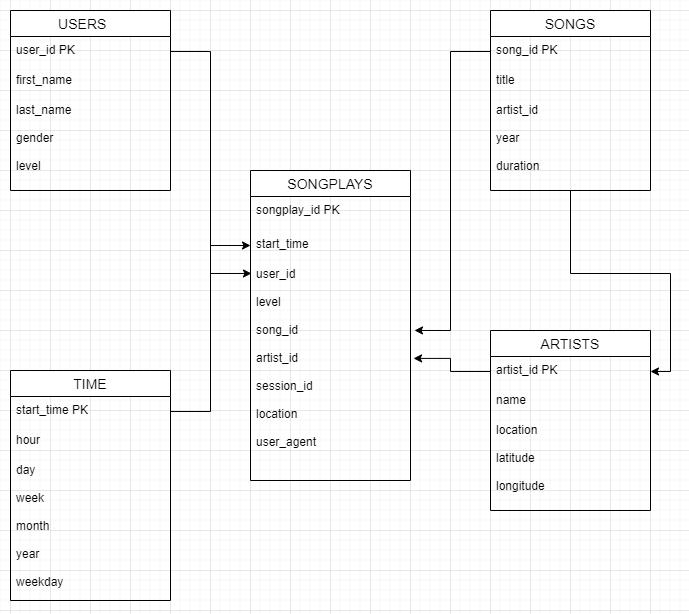

The diagram above was exported from draw.io. Its source (the exported page's mxGraphModel, read from the mxfile embedded in the PNG):
<mxGraphModel dx="1434" dy="756" grid="1" gridSize="10" guides="1" tooltips="1" connect="1" arrows="1" fold="1" page="1" pageScale="1" pageWidth="850" pageHeight="1100" math="0" shadow="0">
  <root>
    <mxCell id="0" />
    <mxCell id="1" parent="0" />
    <mxCell id="rEDVlFnF9Y94R9kJVWDN-1" value="SONGPLAYS" style="swimlane;fontStyle=0;childLayout=stackLayout;horizontal=1;startSize=26;horizontalStack=0;resizeParent=1;resizeParentMax=0;resizeLast=0;collapsible=1;marginBottom=0;align=center;fontSize=14;" vertex="1" parent="1">
      <mxGeometry x="320" y="320" width="160" height="310" as="geometry" />
    </mxCell>
    <mxCell id="rEDVlFnF9Y94R9kJVWDN-2" value="songplay_id PK" style="text;strokeColor=none;fillColor=none;spacingLeft=4;spacingRight=4;overflow=hidden;rotatable=0;points=[[0,0.5],[1,0.5]];portConstraint=eastwest;fontSize=12;" vertex="1" parent="rEDVlFnF9Y94R9kJVWDN-1">
      <mxGeometry y="26" width="160" height="34" as="geometry" />
    </mxCell>
    <mxCell id="rEDVlFnF9Y94R9kJVWDN-3" value="start_time" style="text;strokeColor=none;fillColor=none;spacingLeft=4;spacingRight=4;overflow=hidden;rotatable=0;points=[[0,0.5],[1,0.5]];portConstraint=eastwest;fontSize=12;" vertex="1" parent="rEDVlFnF9Y94R9kJVWDN-1">
      <mxGeometry y="60" width="160" height="30" as="geometry" />
    </mxCell>
    <mxCell id="rEDVlFnF9Y94R9kJVWDN-4" value="user_id&#10;&#10;level&#10;&#10;song_id&#10;&#10;artist_id&#10;&#10;session_id&#10;&#10;location&#10;&#10;user_agent&#10;&#10;&#10;" style="text;strokeColor=none;fillColor=none;spacingLeft=4;spacingRight=4;overflow=hidden;rotatable=0;points=[[0,0.5],[1,0.5]];portConstraint=eastwest;fontSize=12;" vertex="1" parent="rEDVlFnF9Y94R9kJVWDN-1">
      <mxGeometry y="90" width="160" height="220" as="geometry" />
    </mxCell>
    <mxCell id="rEDVlFnF9Y94R9kJVWDN-5" value="USERS    " style="swimlane;fontStyle=0;childLayout=stackLayout;horizontal=1;startSize=26;horizontalStack=0;resizeParent=1;resizeParentMax=0;resizeLast=0;collapsible=1;marginBottom=0;align=center;fontSize=14;" vertex="1" parent="1">
      <mxGeometry x="80" y="160" width="160" height="180" as="geometry" />
    </mxCell>
    <mxCell id="rEDVlFnF9Y94R9kJVWDN-6" value="user_id PK" style="text;strokeColor=none;fillColor=none;spacingLeft=4;spacingRight=4;overflow=hidden;rotatable=0;points=[[0,0.5],[1,0.5]];portConstraint=eastwest;fontSize=12;" vertex="1" parent="rEDVlFnF9Y94R9kJVWDN-5">
      <mxGeometry y="26" width="160" height="30" as="geometry" />
    </mxCell>
    <mxCell id="rEDVlFnF9Y94R9kJVWDN-7" value="first_name" style="text;strokeColor=none;fillColor=none;spacingLeft=4;spacingRight=4;overflow=hidden;rotatable=0;points=[[0,0.5],[1,0.5]];portConstraint=eastwest;fontSize=12;" vertex="1" parent="rEDVlFnF9Y94R9kJVWDN-5">
      <mxGeometry y="56" width="160" height="30" as="geometry" />
    </mxCell>
    <mxCell id="rEDVlFnF9Y94R9kJVWDN-8" value="last_name&#10;&#10;gender&#10;&#10;level" style="text;strokeColor=none;fillColor=none;spacingLeft=4;spacingRight=4;overflow=hidden;rotatable=0;points=[[0,0.5],[1,0.5]];portConstraint=eastwest;fontSize=12;" vertex="1" parent="rEDVlFnF9Y94R9kJVWDN-5">
      <mxGeometry y="86" width="160" height="94" as="geometry" />
    </mxCell>
    <mxCell id="rEDVlFnF9Y94R9kJVWDN-25" style="edgeStyle=orthogonalEdgeStyle;rounded=0;orthogonalLoop=1;jettySize=auto;html=1;entryX=1;entryY=0.5;entryDx=0;entryDy=0;" edge="1" parent="1" source="rEDVlFnF9Y94R9kJVWDN-9" target="rEDVlFnF9Y94R9kJVWDN-14">
      <mxGeometry relative="1" as="geometry" />
    </mxCell>
    <mxCell id="rEDVlFnF9Y94R9kJVWDN-9" value="SONGS" style="swimlane;fontStyle=0;childLayout=stackLayout;horizontal=1;startSize=26;horizontalStack=0;resizeParent=1;resizeParentMax=0;resizeLast=0;collapsible=1;marginBottom=0;align=center;fontSize=14;" vertex="1" parent="1">
      <mxGeometry x="560" y="160" width="160" height="180" as="geometry" />
    </mxCell>
    <mxCell id="rEDVlFnF9Y94R9kJVWDN-10" value="song_id PK" style="text;strokeColor=none;fillColor=none;spacingLeft=4;spacingRight=4;overflow=hidden;rotatable=0;points=[[0,0.5],[1,0.5]];portConstraint=eastwest;fontSize=12;" vertex="1" parent="rEDVlFnF9Y94R9kJVWDN-9">
      <mxGeometry y="26" width="160" height="30" as="geometry" />
    </mxCell>
    <mxCell id="rEDVlFnF9Y94R9kJVWDN-11" value="title" style="text;strokeColor=none;fillColor=none;spacingLeft=4;spacingRight=4;overflow=hidden;rotatable=0;points=[[0,0.5],[1,0.5]];portConstraint=eastwest;fontSize=12;" vertex="1" parent="rEDVlFnF9Y94R9kJVWDN-9">
      <mxGeometry y="56" width="160" height="30" as="geometry" />
    </mxCell>
    <mxCell id="rEDVlFnF9Y94R9kJVWDN-12" value="artist_id&#10;&#10;year&#10;&#10;duration" style="text;strokeColor=none;fillColor=none;spacingLeft=4;spacingRight=4;overflow=hidden;rotatable=0;points=[[0,0.5],[1,0.5]];portConstraint=eastwest;fontSize=12;" vertex="1" parent="rEDVlFnF9Y94R9kJVWDN-9">
      <mxGeometry y="86" width="160" height="94" as="geometry" />
    </mxCell>
    <mxCell id="rEDVlFnF9Y94R9kJVWDN-13" value="ARTISTS" style="swimlane;fontStyle=0;childLayout=stackLayout;horizontal=1;startSize=26;horizontalStack=0;resizeParent=1;resizeParentMax=0;resizeLast=0;collapsible=1;marginBottom=0;align=center;fontSize=14;" vertex="1" parent="1">
      <mxGeometry x="560" y="480" width="160" height="180" as="geometry" />
    </mxCell>
    <mxCell id="rEDVlFnF9Y94R9kJVWDN-14" value="artist_id PK" style="text;strokeColor=none;fillColor=none;spacingLeft=4;spacingRight=4;overflow=hidden;rotatable=0;points=[[0,0.5],[1,0.5]];portConstraint=eastwest;fontSize=12;" vertex="1" parent="rEDVlFnF9Y94R9kJVWDN-13">
      <mxGeometry y="26" width="160" height="30" as="geometry" />
    </mxCell>
    <mxCell id="rEDVlFnF9Y94R9kJVWDN-15" value="name" style="text;strokeColor=none;fillColor=none;spacingLeft=4;spacingRight=4;overflow=hidden;rotatable=0;points=[[0,0.5],[1,0.5]];portConstraint=eastwest;fontSize=12;" vertex="1" parent="rEDVlFnF9Y94R9kJVWDN-13">
      <mxGeometry y="56" width="160" height="30" as="geometry" />
    </mxCell>
    <mxCell id="rEDVlFnF9Y94R9kJVWDN-16" value="location&#10;&#10;latitude&#10;&#10;longitude" style="text;strokeColor=none;fillColor=none;spacingLeft=4;spacingRight=4;overflow=hidden;rotatable=0;points=[[0,0.5],[1,0.5]];portConstraint=eastwest;fontSize=12;" vertex="1" parent="rEDVlFnF9Y94R9kJVWDN-13">
      <mxGeometry y="86" width="160" height="94" as="geometry" />
    </mxCell>
    <mxCell id="rEDVlFnF9Y94R9kJVWDN-17" value="TIME" style="swimlane;fontStyle=0;childLayout=stackLayout;horizontal=1;startSize=26;horizontalStack=0;resizeParent=1;resizeParentMax=0;resizeLast=0;collapsible=1;marginBottom=0;align=center;fontSize=14;" vertex="1" parent="1">
      <mxGeometry x="80" y="520" width="160" height="230" as="geometry" />
    </mxCell>
    <mxCell id="rEDVlFnF9Y94R9kJVWDN-18" value="start_time PK" style="text;strokeColor=none;fillColor=none;spacingLeft=4;spacingRight=4;overflow=hidden;rotatable=0;points=[[0,0.5],[1,0.5]];portConstraint=eastwest;fontSize=12;" vertex="1" parent="rEDVlFnF9Y94R9kJVWDN-17">
      <mxGeometry y="26" width="160" height="30" as="geometry" />
    </mxCell>
    <mxCell id="rEDVlFnF9Y94R9kJVWDN-19" value="hour" style="text;strokeColor=none;fillColor=none;spacingLeft=4;spacingRight=4;overflow=hidden;rotatable=0;points=[[0,0.5],[1,0.5]];portConstraint=eastwest;fontSize=12;" vertex="1" parent="rEDVlFnF9Y94R9kJVWDN-17">
      <mxGeometry y="56" width="160" height="30" as="geometry" />
    </mxCell>
    <mxCell id="rEDVlFnF9Y94R9kJVWDN-20" value="day&#10;&#10;week&#10;&#10;month&#10;&#10;year&#10;&#10;weekday&#10;&#10;&#10;" style="text;strokeColor=none;fillColor=none;spacingLeft=4;spacingRight=4;overflow=hidden;rotatable=0;points=[[0,0.5],[1,0.5]];portConstraint=eastwest;fontSize=12;" vertex="1" parent="rEDVlFnF9Y94R9kJVWDN-17">
      <mxGeometry y="86" width="160" height="144" as="geometry" />
    </mxCell>
    <mxCell id="rEDVlFnF9Y94R9kJVWDN-21" style="edgeStyle=orthogonalEdgeStyle;rounded=0;orthogonalLoop=1;jettySize=auto;html=1;exitX=1;exitY=0.5;exitDx=0;exitDy=0;entryX=0.006;entryY=0.059;entryDx=0;entryDy=0;entryPerimeter=0;" edge="1" parent="1" source="rEDVlFnF9Y94R9kJVWDN-6" target="rEDVlFnF9Y94R9kJVWDN-4">
      <mxGeometry relative="1" as="geometry" />
    </mxCell>
    <mxCell id="rEDVlFnF9Y94R9kJVWDN-22" style="edgeStyle=orthogonalEdgeStyle;rounded=0;orthogonalLoop=1;jettySize=auto;html=1;exitX=0;exitY=0.5;exitDx=0;exitDy=0;entryX=1.025;entryY=0.318;entryDx=0;entryDy=0;entryPerimeter=0;" edge="1" parent="1" source="rEDVlFnF9Y94R9kJVWDN-10" target="rEDVlFnF9Y94R9kJVWDN-4">
      <mxGeometry relative="1" as="geometry" />
    </mxCell>
    <mxCell id="rEDVlFnF9Y94R9kJVWDN-23" style="edgeStyle=orthogonalEdgeStyle;rounded=0;orthogonalLoop=1;jettySize=auto;html=1;exitX=0;exitY=0.5;exitDx=0;exitDy=0;entryX=1.019;entryY=0.445;entryDx=0;entryDy=0;entryPerimeter=0;" edge="1" parent="1" source="rEDVlFnF9Y94R9kJVWDN-14" target="rEDVlFnF9Y94R9kJVWDN-4">
      <mxGeometry relative="1" as="geometry" />
    </mxCell>
    <mxCell id="rEDVlFnF9Y94R9kJVWDN-24" style="edgeStyle=orthogonalEdgeStyle;rounded=0;orthogonalLoop=1;jettySize=auto;html=1;exitX=1;exitY=0.5;exitDx=0;exitDy=0;entryX=0;entryY=0.5;entryDx=0;entryDy=0;" edge="1" parent="1" source="rEDVlFnF9Y94R9kJVWDN-18" target="rEDVlFnF9Y94R9kJVWDN-3">
      <mxGeometry relative="1" as="geometry" />
    </mxCell>
  </root>
</mxGraphModel>